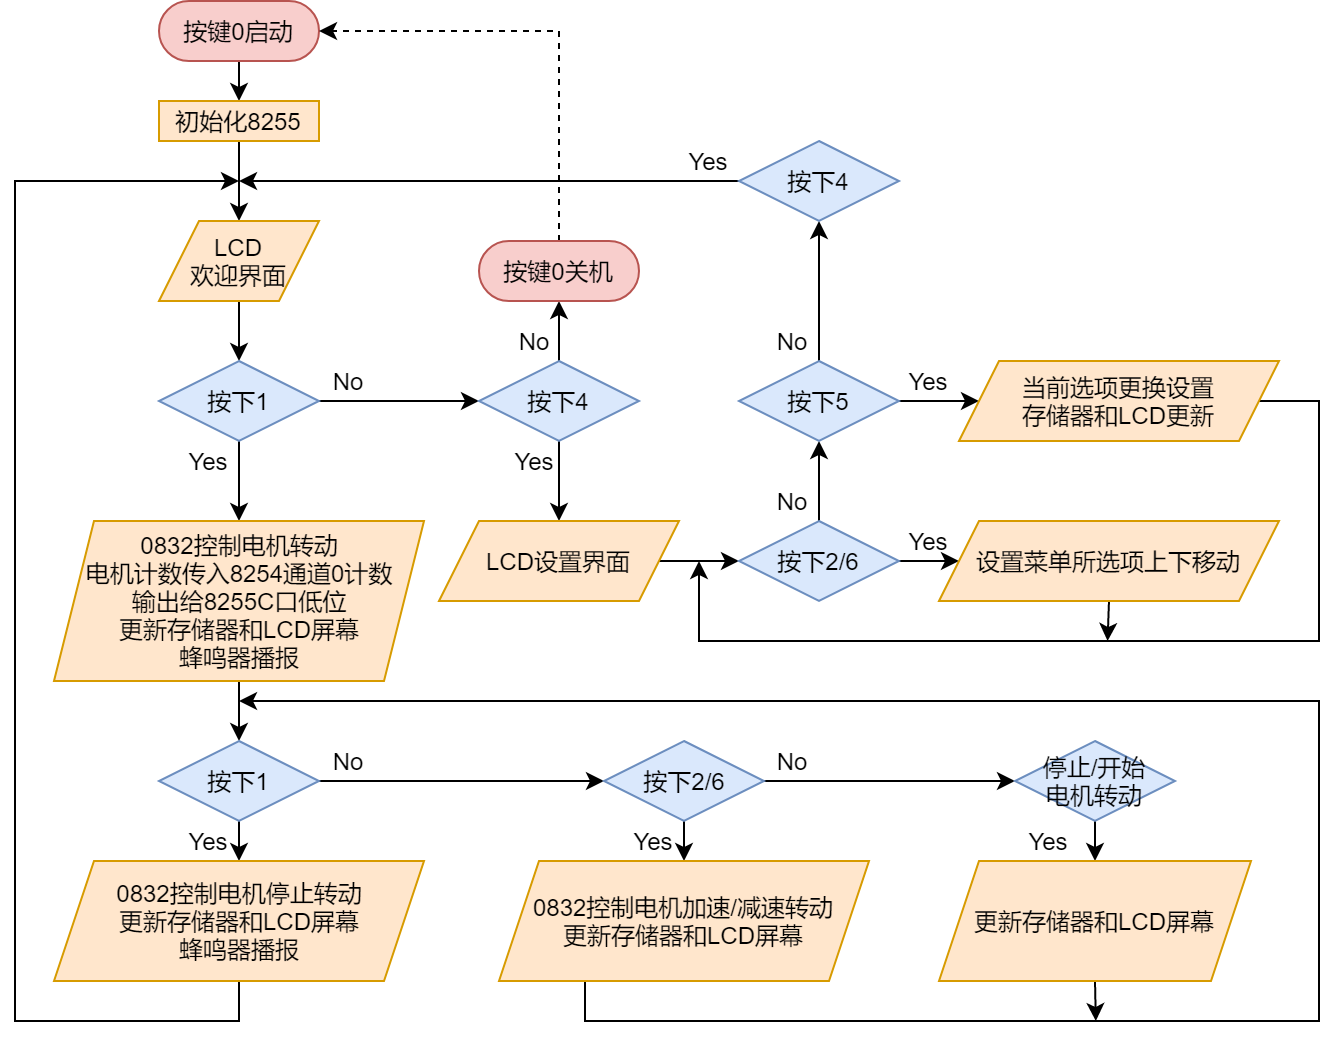

The diagram above was exported from draw.io. Its source (the exported page's mxGraphModel, read from the mxfile embedded in the PNG):
<mxGraphModel dx="950" dy="559" grid="1" gridSize="10" guides="1" tooltips="1" connect="1" arrows="1" fold="1" page="1" pageScale="1" pageWidth="827" pageHeight="1169" math="0" shadow="0">
  <root>
    <mxCell id="wnnuciJCaTrCxRLLsd_P-0" />
    <mxCell id="wnnuciJCaTrCxRLLsd_P-1" parent="wnnuciJCaTrCxRLLsd_P-0" />
    <mxCell id="Uz801Ku3de-cRIpHqkvp-3" style="edgeStyle=orthogonalEdgeStyle;rounded=0;orthogonalLoop=1;jettySize=auto;html=1;exitX=0.5;exitY=1;exitDx=0;exitDy=0;entryX=0.5;entryY=0;entryDx=0;entryDy=0;" edge="1" parent="wnnuciJCaTrCxRLLsd_P-1" source="Uz801Ku3de-cRIpHqkvp-0" target="Uz801Ku3de-cRIpHqkvp-1">
      <mxGeometry relative="1" as="geometry" />
    </mxCell>
    <mxCell id="Uz801Ku3de-cRIpHqkvp-0" value="按键0启动" style="rounded=1;whiteSpace=wrap;html=1;arcSize=50;fillColor=#f8cecc;strokeColor=#b85450;" vertex="1" parent="wnnuciJCaTrCxRLLsd_P-1">
      <mxGeometry x="120" y="90" width="80" height="30" as="geometry" />
    </mxCell>
    <mxCell id="Uz801Ku3de-cRIpHqkvp-4" style="edgeStyle=orthogonalEdgeStyle;rounded=0;orthogonalLoop=1;jettySize=auto;html=1;exitX=0.5;exitY=1;exitDx=0;exitDy=0;entryX=0.5;entryY=0;entryDx=0;entryDy=0;" edge="1" parent="wnnuciJCaTrCxRLLsd_P-1" source="Uz801Ku3de-cRIpHqkvp-1" target="Uz801Ku3de-cRIpHqkvp-2">
      <mxGeometry relative="1" as="geometry" />
    </mxCell>
    <mxCell id="Uz801Ku3de-cRIpHqkvp-1" value="初始化8255" style="rounded=0;whiteSpace=wrap;html=1;fillColor=#ffe6cc;strokeColor=#d79b00;" vertex="1" parent="wnnuciJCaTrCxRLLsd_P-1">
      <mxGeometry x="120" y="140" width="80" height="20" as="geometry" />
    </mxCell>
    <mxCell id="Uz801Ku3de-cRIpHqkvp-6" style="edgeStyle=orthogonalEdgeStyle;rounded=0;orthogonalLoop=1;jettySize=auto;html=1;exitX=0.5;exitY=1;exitDx=0;exitDy=0;entryX=0.5;entryY=0;entryDx=0;entryDy=0;" edge="1" parent="wnnuciJCaTrCxRLLsd_P-1" source="Uz801Ku3de-cRIpHqkvp-2" target="Uz801Ku3de-cRIpHqkvp-5">
      <mxGeometry relative="1" as="geometry" />
    </mxCell>
    <mxCell id="Uz801Ku3de-cRIpHqkvp-2" value="LCD&lt;br&gt;欢迎界面" style="shape=parallelogram;perimeter=parallelogramPerimeter;whiteSpace=wrap;html=1;fixedSize=1;fillColor=#ffe6cc;strokeColor=#d79b00;" vertex="1" parent="wnnuciJCaTrCxRLLsd_P-1">
      <mxGeometry x="120" y="200" width="80" height="40" as="geometry" />
    </mxCell>
    <mxCell id="Uz801Ku3de-cRIpHqkvp-8" style="edgeStyle=orthogonalEdgeStyle;rounded=0;orthogonalLoop=1;jettySize=auto;html=1;exitX=0.5;exitY=1;exitDx=0;exitDy=0;entryX=0.5;entryY=0;entryDx=0;entryDy=0;" edge="1" parent="wnnuciJCaTrCxRLLsd_P-1" source="Uz801Ku3de-cRIpHqkvp-5" target="Uz801Ku3de-cRIpHqkvp-7">
      <mxGeometry relative="1" as="geometry" />
    </mxCell>
    <mxCell id="Uz801Ku3de-cRIpHqkvp-27" style="edgeStyle=orthogonalEdgeStyle;rounded=0;orthogonalLoop=1;jettySize=auto;html=1;exitX=1;exitY=0.5;exitDx=0;exitDy=0;entryX=0;entryY=0.5;entryDx=0;entryDy=0;" edge="1" parent="wnnuciJCaTrCxRLLsd_P-1" source="Uz801Ku3de-cRIpHqkvp-5" target="Uz801Ku3de-cRIpHqkvp-26">
      <mxGeometry relative="1" as="geometry" />
    </mxCell>
    <mxCell id="Uz801Ku3de-cRIpHqkvp-5" value="按下1" style="rhombus;whiteSpace=wrap;html=1;fillColor=#dae8fc;strokeColor=#6c8ebf;" vertex="1" parent="wnnuciJCaTrCxRLLsd_P-1">
      <mxGeometry x="120" y="270" width="80" height="40" as="geometry" />
    </mxCell>
    <mxCell id="Uz801Ku3de-cRIpHqkvp-11" style="edgeStyle=orthogonalEdgeStyle;rounded=0;orthogonalLoop=1;jettySize=auto;html=1;exitX=0.5;exitY=1;exitDx=0;exitDy=0;entryX=0.5;entryY=0;entryDx=0;entryDy=0;" edge="1" parent="wnnuciJCaTrCxRLLsd_P-1" source="Uz801Ku3de-cRIpHqkvp-7" target="Uz801Ku3de-cRIpHqkvp-10">
      <mxGeometry relative="1" as="geometry" />
    </mxCell>
    <mxCell id="Uz801Ku3de-cRIpHqkvp-7" value="0832控制电机转动&lt;br&gt;电机计数传入8254通道0计数&lt;br&gt;输出给8255C口低位&lt;br&gt;更新存储器和LCD屏幕&lt;br&gt;蜂鸣器播报" style="shape=parallelogram;perimeter=parallelogramPerimeter;whiteSpace=wrap;html=1;fixedSize=1;fillColor=#ffe6cc;strokeColor=#d79b00;" vertex="1" parent="wnnuciJCaTrCxRLLsd_P-1">
      <mxGeometry x="67.5" y="350" width="185" height="80" as="geometry" />
    </mxCell>
    <mxCell id="Uz801Ku3de-cRIpHqkvp-13" style="edgeStyle=orthogonalEdgeStyle;rounded=0;orthogonalLoop=1;jettySize=auto;html=1;exitX=0.5;exitY=1;exitDx=0;exitDy=0;entryX=0.5;entryY=0;entryDx=0;entryDy=0;" edge="1" parent="wnnuciJCaTrCxRLLsd_P-1" source="Uz801Ku3de-cRIpHqkvp-10" target="Uz801Ku3de-cRIpHqkvp-12">
      <mxGeometry relative="1" as="geometry" />
    </mxCell>
    <mxCell id="Uz801Ku3de-cRIpHqkvp-17" style="edgeStyle=orthogonalEdgeStyle;rounded=0;orthogonalLoop=1;jettySize=auto;html=1;exitX=1;exitY=0.5;exitDx=0;exitDy=0;entryX=0;entryY=0.5;entryDx=0;entryDy=0;" edge="1" parent="wnnuciJCaTrCxRLLsd_P-1" source="Uz801Ku3de-cRIpHqkvp-10" target="Uz801Ku3de-cRIpHqkvp-16">
      <mxGeometry relative="1" as="geometry" />
    </mxCell>
    <mxCell id="Uz801Ku3de-cRIpHqkvp-10" value="按下1" style="rhombus;whiteSpace=wrap;html=1;fillColor=#dae8fc;strokeColor=#6c8ebf;" vertex="1" parent="wnnuciJCaTrCxRLLsd_P-1">
      <mxGeometry x="120" y="460" width="80" height="40" as="geometry" />
    </mxCell>
    <mxCell id="Uz801Ku3de-cRIpHqkvp-14" style="edgeStyle=orthogonalEdgeStyle;rounded=0;orthogonalLoop=1;jettySize=auto;html=1;exitX=0.5;exitY=1;exitDx=0;exitDy=0;" edge="1" parent="wnnuciJCaTrCxRLLsd_P-1" source="Uz801Ku3de-cRIpHqkvp-12">
      <mxGeometry relative="1" as="geometry">
        <mxPoint x="160" y="180" as="targetPoint" />
        <Array as="points">
          <mxPoint x="160" y="600" />
          <mxPoint x="48" y="600" />
          <mxPoint x="48" y="180" />
        </Array>
      </mxGeometry>
    </mxCell>
    <mxCell id="Uz801Ku3de-cRIpHqkvp-12" value="0832控制电机停止转动&lt;br&gt;更新存储器和LCD屏幕&lt;br&gt;蜂鸣器播报" style="shape=parallelogram;perimeter=parallelogramPerimeter;whiteSpace=wrap;html=1;fixedSize=1;fillColor=#ffe6cc;strokeColor=#d79b00;" vertex="1" parent="wnnuciJCaTrCxRLLsd_P-1">
      <mxGeometry x="67.5" y="520" width="185" height="60" as="geometry" />
    </mxCell>
    <mxCell id="Uz801Ku3de-cRIpHqkvp-19" style="edgeStyle=orthogonalEdgeStyle;rounded=0;orthogonalLoop=1;jettySize=auto;html=1;exitX=0.5;exitY=1;exitDx=0;exitDy=0;entryX=0.5;entryY=0;entryDx=0;entryDy=0;" edge="1" parent="wnnuciJCaTrCxRLLsd_P-1" source="Uz801Ku3de-cRIpHqkvp-16" target="Uz801Ku3de-cRIpHqkvp-18">
      <mxGeometry relative="1" as="geometry" />
    </mxCell>
    <mxCell id="Uz801Ku3de-cRIpHqkvp-21" style="edgeStyle=orthogonalEdgeStyle;rounded=0;orthogonalLoop=1;jettySize=auto;html=1;exitX=1;exitY=0.5;exitDx=0;exitDy=0;entryX=0;entryY=0.5;entryDx=0;entryDy=0;" edge="1" parent="wnnuciJCaTrCxRLLsd_P-1" source="Uz801Ku3de-cRIpHqkvp-16" target="Uz801Ku3de-cRIpHqkvp-20">
      <mxGeometry relative="1" as="geometry" />
    </mxCell>
    <mxCell id="Uz801Ku3de-cRIpHqkvp-16" value="按下2/6" style="rhombus;whiteSpace=wrap;html=1;fillColor=#dae8fc;strokeColor=#6c8ebf;" vertex="1" parent="wnnuciJCaTrCxRLLsd_P-1">
      <mxGeometry x="342.5" y="460" width="80" height="40" as="geometry" />
    </mxCell>
    <mxCell id="Uz801Ku3de-cRIpHqkvp-24" style="edgeStyle=orthogonalEdgeStyle;rounded=0;orthogonalLoop=1;jettySize=auto;html=1;exitX=0.5;exitY=1;exitDx=0;exitDy=0;" edge="1" parent="wnnuciJCaTrCxRLLsd_P-1" source="Uz801Ku3de-cRIpHqkvp-18">
      <mxGeometry relative="1" as="geometry">
        <mxPoint x="160.0000000000001" y="440" as="targetPoint" />
        <Array as="points">
          <mxPoint x="333" y="600" />
          <mxPoint x="700" y="600" />
          <mxPoint x="700" y="440" />
        </Array>
      </mxGeometry>
    </mxCell>
    <mxCell id="Uz801Ku3de-cRIpHqkvp-18" value="0832控制电机加速/减速转动&lt;br&gt;更新存储器和LCD屏幕" style="shape=parallelogram;perimeter=parallelogramPerimeter;whiteSpace=wrap;html=1;fixedSize=1;fillColor=#ffe6cc;strokeColor=#d79b00;" vertex="1" parent="wnnuciJCaTrCxRLLsd_P-1">
      <mxGeometry x="290" y="520" width="185" height="60" as="geometry" />
    </mxCell>
    <mxCell id="Uz801Ku3de-cRIpHqkvp-23" style="edgeStyle=orthogonalEdgeStyle;rounded=0;orthogonalLoop=1;jettySize=auto;html=1;exitX=0.5;exitY=1;exitDx=0;exitDy=0;entryX=0.5;entryY=0;entryDx=0;entryDy=0;" edge="1" parent="wnnuciJCaTrCxRLLsd_P-1" source="Uz801Ku3de-cRIpHqkvp-20" target="Uz801Ku3de-cRIpHqkvp-22">
      <mxGeometry relative="1" as="geometry" />
    </mxCell>
    <mxCell id="Uz801Ku3de-cRIpHqkvp-20" value="停止/开始&lt;br&gt;电机转动" style="rhombus;whiteSpace=wrap;html=1;fillColor=#dae8fc;strokeColor=#6c8ebf;" vertex="1" parent="wnnuciJCaTrCxRLLsd_P-1">
      <mxGeometry x="548" y="460" width="80" height="40" as="geometry" />
    </mxCell>
    <mxCell id="Uz801Ku3de-cRIpHqkvp-68" style="edgeStyle=orthogonalEdgeStyle;rounded=0;orthogonalLoop=1;jettySize=auto;html=1;exitX=0.5;exitY=1;exitDx=0;exitDy=0;" edge="1" parent="wnnuciJCaTrCxRLLsd_P-1" source="Uz801Ku3de-cRIpHqkvp-22">
      <mxGeometry relative="1" as="geometry">
        <mxPoint x="588.4117647058824" y="599.9999999999998" as="targetPoint" />
      </mxGeometry>
    </mxCell>
    <mxCell id="Uz801Ku3de-cRIpHqkvp-22" value="更新存储器和LCD屏幕" style="shape=parallelogram;perimeter=parallelogramPerimeter;whiteSpace=wrap;html=1;fixedSize=1;fillColor=#ffe6cc;strokeColor=#d79b00;" vertex="1" parent="wnnuciJCaTrCxRLLsd_P-1">
      <mxGeometry x="510" y="520" width="156" height="60" as="geometry" />
    </mxCell>
    <mxCell id="Uz801Ku3de-cRIpHqkvp-29" style="edgeStyle=orthogonalEdgeStyle;rounded=0;orthogonalLoop=1;jettySize=auto;html=1;exitX=0.5;exitY=1;exitDx=0;exitDy=0;entryX=0.5;entryY=0;entryDx=0;entryDy=0;" edge="1" parent="wnnuciJCaTrCxRLLsd_P-1" source="Uz801Ku3de-cRIpHqkvp-26" target="Uz801Ku3de-cRIpHqkvp-28">
      <mxGeometry relative="1" as="geometry" />
    </mxCell>
    <mxCell id="Uz801Ku3de-cRIpHqkvp-46" style="edgeStyle=orthogonalEdgeStyle;rounded=0;orthogonalLoop=1;jettySize=auto;html=1;exitX=0.5;exitY=0;exitDx=0;exitDy=0;entryX=0.5;entryY=1;entryDx=0;entryDy=0;" edge="1" parent="wnnuciJCaTrCxRLLsd_P-1" source="Uz801Ku3de-cRIpHqkvp-26">
      <mxGeometry relative="1" as="geometry">
        <mxPoint x="320" y="240" as="targetPoint" />
      </mxGeometry>
    </mxCell>
    <mxCell id="Uz801Ku3de-cRIpHqkvp-26" value="按下4" style="rhombus;whiteSpace=wrap;html=1;fillColor=#dae8fc;strokeColor=#6c8ebf;" vertex="1" parent="wnnuciJCaTrCxRLLsd_P-1">
      <mxGeometry x="280" y="270" width="80" height="40" as="geometry" />
    </mxCell>
    <mxCell id="Uz801Ku3de-cRIpHqkvp-32" style="edgeStyle=orthogonalEdgeStyle;rounded=0;orthogonalLoop=1;jettySize=auto;html=1;exitX=1;exitY=0.5;exitDx=0;exitDy=0;entryX=0;entryY=0.5;entryDx=0;entryDy=0;" edge="1" parent="wnnuciJCaTrCxRLLsd_P-1" source="Uz801Ku3de-cRIpHqkvp-28" target="Uz801Ku3de-cRIpHqkvp-30">
      <mxGeometry relative="1" as="geometry" />
    </mxCell>
    <mxCell id="Uz801Ku3de-cRIpHqkvp-28" value="LCD设置界面&lt;br&gt;" style="shape=parallelogram;perimeter=parallelogramPerimeter;whiteSpace=wrap;html=1;fixedSize=1;fillColor=#ffe6cc;strokeColor=#d79b00;" vertex="1" parent="wnnuciJCaTrCxRLLsd_P-1">
      <mxGeometry x="260" y="350" width="120" height="40" as="geometry" />
    </mxCell>
    <mxCell id="Uz801Ku3de-cRIpHqkvp-34" style="edgeStyle=orthogonalEdgeStyle;rounded=0;orthogonalLoop=1;jettySize=auto;html=1;exitX=1;exitY=0.5;exitDx=0;exitDy=0;entryX=0;entryY=0.5;entryDx=0;entryDy=0;" edge="1" parent="wnnuciJCaTrCxRLLsd_P-1" source="Uz801Ku3de-cRIpHqkvp-30" target="Uz801Ku3de-cRIpHqkvp-33">
      <mxGeometry relative="1" as="geometry" />
    </mxCell>
    <mxCell id="Uz801Ku3de-cRIpHqkvp-36" style="edgeStyle=orthogonalEdgeStyle;rounded=0;orthogonalLoop=1;jettySize=auto;html=1;exitX=0.5;exitY=0;exitDx=0;exitDy=0;entryX=0.5;entryY=1;entryDx=0;entryDy=0;" edge="1" parent="wnnuciJCaTrCxRLLsd_P-1" source="Uz801Ku3de-cRIpHqkvp-30" target="Uz801Ku3de-cRIpHqkvp-35">
      <mxGeometry relative="1" as="geometry" />
    </mxCell>
    <mxCell id="Uz801Ku3de-cRIpHqkvp-30" value="按下2/6" style="rhombus;whiteSpace=wrap;html=1;fillColor=#dae8fc;strokeColor=#6c8ebf;" vertex="1" parent="wnnuciJCaTrCxRLLsd_P-1">
      <mxGeometry x="410" y="350" width="80" height="40" as="geometry" />
    </mxCell>
    <mxCell id="Uz801Ku3de-cRIpHqkvp-41" style="edgeStyle=orthogonalEdgeStyle;rounded=0;orthogonalLoop=1;jettySize=auto;html=1;exitX=0.5;exitY=1;exitDx=0;exitDy=0;" edge="1" parent="wnnuciJCaTrCxRLLsd_P-1" source="Uz801Ku3de-cRIpHqkvp-33">
      <mxGeometry relative="1" as="geometry">
        <mxPoint x="594.2857142857144" y="410" as="targetPoint" />
      </mxGeometry>
    </mxCell>
    <mxCell id="Uz801Ku3de-cRIpHqkvp-33" value="设置菜单所选项上下移动" style="shape=parallelogram;perimeter=parallelogramPerimeter;whiteSpace=wrap;html=1;fixedSize=1;fillColor=#ffe6cc;strokeColor=#d79b00;" vertex="1" parent="wnnuciJCaTrCxRLLsd_P-1">
      <mxGeometry x="510" y="350" width="170" height="40" as="geometry" />
    </mxCell>
    <mxCell id="Uz801Ku3de-cRIpHqkvp-38" style="edgeStyle=orthogonalEdgeStyle;rounded=0;orthogonalLoop=1;jettySize=auto;html=1;exitX=1;exitY=0.5;exitDx=0;exitDy=0;entryX=0;entryY=0.5;entryDx=0;entryDy=0;" edge="1" parent="wnnuciJCaTrCxRLLsd_P-1" source="Uz801Ku3de-cRIpHqkvp-35" target="Uz801Ku3de-cRIpHqkvp-37">
      <mxGeometry relative="1" as="geometry" />
    </mxCell>
    <mxCell id="Uz801Ku3de-cRIpHqkvp-43" style="edgeStyle=orthogonalEdgeStyle;rounded=0;orthogonalLoop=1;jettySize=auto;html=1;exitX=0.5;exitY=0;exitDx=0;exitDy=0;entryX=0.5;entryY=1;entryDx=0;entryDy=0;" edge="1" parent="wnnuciJCaTrCxRLLsd_P-1" source="Uz801Ku3de-cRIpHqkvp-35" target="Uz801Ku3de-cRIpHqkvp-42">
      <mxGeometry relative="1" as="geometry" />
    </mxCell>
    <mxCell id="Uz801Ku3de-cRIpHqkvp-35" value="按下5" style="rhombus;whiteSpace=wrap;html=1;fillColor=#dae8fc;strokeColor=#6c8ebf;" vertex="1" parent="wnnuciJCaTrCxRLLsd_P-1">
      <mxGeometry x="410" y="270" width="80" height="40" as="geometry" />
    </mxCell>
    <mxCell id="Uz801Ku3de-cRIpHqkvp-40" style="edgeStyle=orthogonalEdgeStyle;rounded=0;orthogonalLoop=1;jettySize=auto;html=1;exitX=1;exitY=0.5;exitDx=0;exitDy=0;" edge="1" parent="wnnuciJCaTrCxRLLsd_P-1" source="Uz801Ku3de-cRIpHqkvp-37">
      <mxGeometry relative="1" as="geometry">
        <mxPoint x="390" y="370" as="targetPoint" />
        <Array as="points">
          <mxPoint x="700" y="290" />
          <mxPoint x="700" y="410" />
          <mxPoint x="390" y="410" />
        </Array>
      </mxGeometry>
    </mxCell>
    <mxCell id="Uz801Ku3de-cRIpHqkvp-37" value="当前选项更换设置&lt;br&gt;存储器和LCD更新" style="shape=parallelogram;perimeter=parallelogramPerimeter;whiteSpace=wrap;html=1;fixedSize=1;fillColor=#ffe6cc;strokeColor=#d79b00;" vertex="1" parent="wnnuciJCaTrCxRLLsd_P-1">
      <mxGeometry x="520" y="270" width="160" height="40" as="geometry" />
    </mxCell>
    <mxCell id="Uz801Ku3de-cRIpHqkvp-44" style="edgeStyle=orthogonalEdgeStyle;rounded=0;orthogonalLoop=1;jettySize=auto;html=1;exitX=0;exitY=0.5;exitDx=0;exitDy=0;" edge="1" parent="wnnuciJCaTrCxRLLsd_P-1" source="Uz801Ku3de-cRIpHqkvp-42">
      <mxGeometry relative="1" as="geometry">
        <mxPoint x="160.0000000000001" y="180" as="targetPoint" />
        <Array as="points">
          <mxPoint x="410" y="180" />
        </Array>
      </mxGeometry>
    </mxCell>
    <mxCell id="Uz801Ku3de-cRIpHqkvp-42" value="按下4" style="rhombus;whiteSpace=wrap;html=1;fillColor=#dae8fc;strokeColor=#6c8ebf;" vertex="1" parent="wnnuciJCaTrCxRLLsd_P-1">
      <mxGeometry x="410" y="160" width="80" height="40" as="geometry" />
    </mxCell>
    <mxCell id="Uz801Ku3de-cRIpHqkvp-67" style="edgeStyle=orthogonalEdgeStyle;rounded=0;orthogonalLoop=1;jettySize=auto;html=1;exitX=0.5;exitY=0;exitDx=0;exitDy=0;entryX=1;entryY=0.5;entryDx=0;entryDy=0;dashed=1;" edge="1" parent="wnnuciJCaTrCxRLLsd_P-1" source="Uz801Ku3de-cRIpHqkvp-49" target="Uz801Ku3de-cRIpHqkvp-0">
      <mxGeometry relative="1" as="geometry" />
    </mxCell>
    <mxCell id="Uz801Ku3de-cRIpHqkvp-49" value="按键0关机" style="rounded=1;whiteSpace=wrap;html=1;arcSize=50;fillColor=#f8cecc;strokeColor=#b85450;" vertex="1" parent="wnnuciJCaTrCxRLLsd_P-1">
      <mxGeometry x="280" y="210" width="80" height="30" as="geometry" />
    </mxCell>
    <mxCell id="Uz801Ku3de-cRIpHqkvp-50" value="Yes" style="text;html=1;strokeColor=none;fillColor=none;align=center;verticalAlign=middle;whiteSpace=wrap;rounded=0;" vertex="1" parent="wnnuciJCaTrCxRLLsd_P-1">
      <mxGeometry x="130" y="310" width="30" height="20" as="geometry" />
    </mxCell>
    <mxCell id="Uz801Ku3de-cRIpHqkvp-51" value="No" style="text;html=1;strokeColor=none;fillColor=none;align=center;verticalAlign=middle;whiteSpace=wrap;rounded=0;" vertex="1" parent="wnnuciJCaTrCxRLLsd_P-1">
      <mxGeometry x="422" y="250" width="30" height="20" as="geometry" />
    </mxCell>
    <mxCell id="Uz801Ku3de-cRIpHqkvp-52" value="Yes" style="text;html=1;strokeColor=none;fillColor=none;align=center;verticalAlign=middle;whiteSpace=wrap;rounded=0;" vertex="1" parent="wnnuciJCaTrCxRLLsd_P-1">
      <mxGeometry x="292.5" y="310" width="30" height="20" as="geometry" />
    </mxCell>
    <mxCell id="Uz801Ku3de-cRIpHqkvp-53" value="Yes" style="text;html=1;strokeColor=none;fillColor=none;align=center;verticalAlign=middle;whiteSpace=wrap;rounded=0;" vertex="1" parent="wnnuciJCaTrCxRLLsd_P-1">
      <mxGeometry x="490" y="350" width="30" height="20" as="geometry" />
    </mxCell>
    <mxCell id="Uz801Ku3de-cRIpHqkvp-54" value="Yes" style="text;html=1;strokeColor=none;fillColor=none;align=center;verticalAlign=middle;whiteSpace=wrap;rounded=0;" vertex="1" parent="wnnuciJCaTrCxRLLsd_P-1">
      <mxGeometry x="490" y="270" width="30" height="20" as="geometry" />
    </mxCell>
    <mxCell id="Uz801Ku3de-cRIpHqkvp-55" value="Yes" style="text;html=1;strokeColor=none;fillColor=none;align=center;verticalAlign=middle;whiteSpace=wrap;rounded=0;" vertex="1" parent="wnnuciJCaTrCxRLLsd_P-1">
      <mxGeometry x="380" y="160" width="30" height="20" as="geometry" />
    </mxCell>
    <mxCell id="Uz801Ku3de-cRIpHqkvp-56" value="No" style="text;html=1;strokeColor=none;fillColor=none;align=center;verticalAlign=middle;whiteSpace=wrap;rounded=0;" vertex="1" parent="wnnuciJCaTrCxRLLsd_P-1">
      <mxGeometry x="422" y="330" width="30" height="20" as="geometry" />
    </mxCell>
    <mxCell id="Uz801Ku3de-cRIpHqkvp-57" value="No" style="text;html=1;strokeColor=none;fillColor=none;align=center;verticalAlign=middle;whiteSpace=wrap;rounded=0;" vertex="1" parent="wnnuciJCaTrCxRLLsd_P-1">
      <mxGeometry x="292.5" y="250" width="30" height="20" as="geometry" />
    </mxCell>
    <mxCell id="Uz801Ku3de-cRIpHqkvp-59" value="No" style="text;html=1;strokeColor=none;fillColor=none;align=center;verticalAlign=middle;whiteSpace=wrap;rounded=0;" vertex="1" parent="wnnuciJCaTrCxRLLsd_P-1">
      <mxGeometry x="200" y="460" width="30" height="20" as="geometry" />
    </mxCell>
    <mxCell id="Uz801Ku3de-cRIpHqkvp-60" value="No" style="text;html=1;strokeColor=none;fillColor=none;align=center;verticalAlign=middle;whiteSpace=wrap;rounded=0;" vertex="1" parent="wnnuciJCaTrCxRLLsd_P-1">
      <mxGeometry x="422" y="460" width="30" height="20" as="geometry" />
    </mxCell>
    <mxCell id="Uz801Ku3de-cRIpHqkvp-62" value="Yes" style="text;html=1;strokeColor=none;fillColor=none;align=center;verticalAlign=middle;whiteSpace=wrap;rounded=0;" vertex="1" parent="wnnuciJCaTrCxRLLsd_P-1">
      <mxGeometry x="130" y="500" width="30" height="20" as="geometry" />
    </mxCell>
    <mxCell id="Uz801Ku3de-cRIpHqkvp-64" value="Yes" style="text;html=1;strokeColor=none;fillColor=none;align=center;verticalAlign=middle;whiteSpace=wrap;rounded=0;" vertex="1" parent="wnnuciJCaTrCxRLLsd_P-1">
      <mxGeometry x="355" y="500" width="25" height="20" as="geometry" />
    </mxCell>
    <mxCell id="Uz801Ku3de-cRIpHqkvp-65" value="Yes" style="text;html=1;strokeColor=none;fillColor=none;align=center;verticalAlign=middle;whiteSpace=wrap;rounded=0;" vertex="1" parent="wnnuciJCaTrCxRLLsd_P-1">
      <mxGeometry x="550" y="500" width="30" height="20" as="geometry" />
    </mxCell>
    <mxCell id="Uz801Ku3de-cRIpHqkvp-66" value="No" style="text;html=1;strokeColor=none;fillColor=none;align=center;verticalAlign=middle;whiteSpace=wrap;rounded=0;" vertex="1" parent="wnnuciJCaTrCxRLLsd_P-1">
      <mxGeometry x="200" y="270" width="30" height="20" as="geometry" />
    </mxCell>
  </root>
</mxGraphModel>